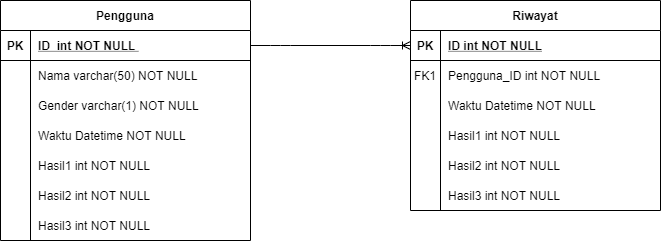

The diagram above was exported from draw.io. Its source (the exported page's mxGraphModel, read from the mxfile embedded in the PNG):
<mxGraphModel dx="1038" dy="548" grid="1" gridSize="10" guides="1" tooltips="1" connect="1" arrows="1" fold="1" page="1" pageScale="1" pageWidth="850" pageHeight="1100" math="0" shadow="0" extFonts="Permanent Marker^https://fonts.googleapis.com/css?family=Permanent+Marker">
  <root>
    <mxCell id="0" />
    <mxCell id="1" parent="0" />
    <mxCell id="fsAjesHajaAtAZ-J--JC-10" value="" style="group" vertex="1" connectable="0" parent="1">
      <mxGeometry x="520" y="120" width="250" height="210" as="geometry" />
    </mxCell>
    <mxCell id="C-vyLk0tnHw3VtMMgP7b-2" value="Riwayat" style="shape=table;startSize=30;container=1;collapsible=1;childLayout=tableLayout;fixedRows=1;rowLines=0;fontStyle=1;align=center;resizeLast=1;" parent="fsAjesHajaAtAZ-J--JC-10" vertex="1">
      <mxGeometry width="250" height="210" as="geometry" />
    </mxCell>
    <mxCell id="C-vyLk0tnHw3VtMMgP7b-3" value="" style="shape=partialRectangle;collapsible=0;dropTarget=0;pointerEvents=0;fillColor=none;points=[[0,0.5],[1,0.5]];portConstraint=eastwest;top=0;left=0;right=0;bottom=1;" parent="C-vyLk0tnHw3VtMMgP7b-2" vertex="1">
      <mxGeometry y="30" width="250" height="30" as="geometry" />
    </mxCell>
    <mxCell id="C-vyLk0tnHw3VtMMgP7b-4" value="PK" style="shape=partialRectangle;overflow=hidden;connectable=0;fillColor=none;top=0;left=0;bottom=0;right=0;fontStyle=1;" parent="C-vyLk0tnHw3VtMMgP7b-3" vertex="1">
      <mxGeometry width="30" height="30" as="geometry" />
    </mxCell>
    <mxCell id="C-vyLk0tnHw3VtMMgP7b-5" value="ID int NOT NULL " style="shape=partialRectangle;overflow=hidden;connectable=0;fillColor=none;top=0;left=0;bottom=0;right=0;align=left;spacingLeft=6;fontStyle=5;" parent="C-vyLk0tnHw3VtMMgP7b-3" vertex="1">
      <mxGeometry x="30" width="220" height="30" as="geometry" />
    </mxCell>
    <mxCell id="C-vyLk0tnHw3VtMMgP7b-6" value="" style="shape=partialRectangle;collapsible=0;dropTarget=0;pointerEvents=0;fillColor=none;points=[[0,0.5],[1,0.5]];portConstraint=eastwest;top=0;left=0;right=0;bottom=0;" parent="C-vyLk0tnHw3VtMMgP7b-2" vertex="1">
      <mxGeometry y="60" width="250" height="30" as="geometry" />
    </mxCell>
    <mxCell id="C-vyLk0tnHw3VtMMgP7b-7" value="FK1" style="shape=partialRectangle;overflow=hidden;connectable=0;fillColor=none;top=0;left=0;bottom=0;right=0;" parent="C-vyLk0tnHw3VtMMgP7b-6" vertex="1">
      <mxGeometry width="30" height="30" as="geometry" />
    </mxCell>
    <mxCell id="C-vyLk0tnHw3VtMMgP7b-8" value="Pengguna_ID int NOT NULL" style="shape=partialRectangle;overflow=hidden;connectable=0;fillColor=none;top=0;left=0;bottom=0;right=0;align=left;spacingLeft=6;" parent="C-vyLk0tnHw3VtMMgP7b-6" vertex="1">
      <mxGeometry x="30" width="220" height="30" as="geometry" />
    </mxCell>
    <mxCell id="C-vyLk0tnHw3VtMMgP7b-9" value="" style="shape=partialRectangle;collapsible=0;dropTarget=0;pointerEvents=0;fillColor=none;points=[[0,0.5],[1,0.5]];portConstraint=eastwest;top=0;left=0;right=0;bottom=0;" parent="C-vyLk0tnHw3VtMMgP7b-2" vertex="1">
      <mxGeometry y="90" width="250" height="30" as="geometry" />
    </mxCell>
    <mxCell id="C-vyLk0tnHw3VtMMgP7b-10" value="" style="shape=partialRectangle;overflow=hidden;connectable=0;fillColor=none;top=0;left=0;bottom=0;right=0;" parent="C-vyLk0tnHw3VtMMgP7b-9" vertex="1">
      <mxGeometry width="30" height="30" as="geometry" />
    </mxCell>
    <mxCell id="C-vyLk0tnHw3VtMMgP7b-11" value="Waktu Datetime NOT NULL" style="shape=partialRectangle;overflow=hidden;connectable=0;fillColor=none;top=0;left=0;bottom=0;right=0;align=left;spacingLeft=6;" parent="C-vyLk0tnHw3VtMMgP7b-9" vertex="1">
      <mxGeometry x="30" width="220" height="30" as="geometry" />
    </mxCell>
    <mxCell id="fsAjesHajaAtAZ-J--JC-7" value="Hasil1 int NOT NULL" style="shape=partialRectangle;overflow=hidden;connectable=0;fillColor=none;top=0;left=0;bottom=0;right=0;align=left;spacingLeft=6;" vertex="1" parent="fsAjesHajaAtAZ-J--JC-10">
      <mxGeometry x="30" y="120" width="220" height="30" as="geometry" />
    </mxCell>
    <mxCell id="fsAjesHajaAtAZ-J--JC-8" value="Hasil2 int NOT NULL" style="shape=partialRectangle;overflow=hidden;connectable=0;fillColor=none;top=0;left=0;bottom=0;right=0;align=left;spacingLeft=6;" vertex="1" parent="fsAjesHajaAtAZ-J--JC-10">
      <mxGeometry x="30" y="150" width="220" height="30" as="geometry" />
    </mxCell>
    <mxCell id="fsAjesHajaAtAZ-J--JC-9" value="Hasil3 int NOT NULL" style="shape=partialRectangle;overflow=hidden;connectable=0;fillColor=none;top=0;left=0;bottom=0;right=0;align=left;spacingLeft=6;" vertex="1" parent="fsAjesHajaAtAZ-J--JC-10">
      <mxGeometry x="30" y="180" width="220" height="30" as="geometry" />
    </mxCell>
    <mxCell id="fsAjesHajaAtAZ-J--JC-11" value="" style="group" vertex="1" connectable="0" parent="1">
      <mxGeometry x="110" y="120" width="250" height="240" as="geometry" />
    </mxCell>
    <mxCell id="C-vyLk0tnHw3VtMMgP7b-23" value="Pengguna" style="shape=table;startSize=30;container=1;collapsible=1;childLayout=tableLayout;fixedRows=1;rowLines=0;fontStyle=1;align=center;resizeLast=1;" parent="fsAjesHajaAtAZ-J--JC-11" vertex="1">
      <mxGeometry width="250" height="240" as="geometry" />
    </mxCell>
    <mxCell id="C-vyLk0tnHw3VtMMgP7b-24" value="" style="shape=partialRectangle;collapsible=0;dropTarget=0;pointerEvents=0;fillColor=none;points=[[0,0.5],[1,0.5]];portConstraint=eastwest;top=0;left=0;right=0;bottom=1;" parent="C-vyLk0tnHw3VtMMgP7b-23" vertex="1">
      <mxGeometry y="30" width="250" height="30" as="geometry" />
    </mxCell>
    <mxCell id="C-vyLk0tnHw3VtMMgP7b-25" value="PK" style="shape=partialRectangle;overflow=hidden;connectable=0;fillColor=none;top=0;left=0;bottom=0;right=0;fontStyle=1;" parent="C-vyLk0tnHw3VtMMgP7b-24" vertex="1">
      <mxGeometry width="30" height="30" as="geometry" />
    </mxCell>
    <mxCell id="C-vyLk0tnHw3VtMMgP7b-26" value="ID  int NOT NULL " style="shape=partialRectangle;overflow=hidden;connectable=0;fillColor=none;top=0;left=0;bottom=0;right=0;align=left;spacingLeft=6;fontStyle=5;" parent="C-vyLk0tnHw3VtMMgP7b-24" vertex="1">
      <mxGeometry x="30" width="220" height="30" as="geometry" />
    </mxCell>
    <mxCell id="C-vyLk0tnHw3VtMMgP7b-27" value="" style="shape=partialRectangle;collapsible=0;dropTarget=0;pointerEvents=0;fillColor=none;points=[[0,0.5],[1,0.5]];portConstraint=eastwest;top=0;left=0;right=0;bottom=0;" parent="C-vyLk0tnHw3VtMMgP7b-23" vertex="1">
      <mxGeometry y="60" width="250" height="30" as="geometry" />
    </mxCell>
    <mxCell id="C-vyLk0tnHw3VtMMgP7b-28" value="" style="shape=partialRectangle;overflow=hidden;connectable=0;fillColor=none;top=0;left=0;bottom=0;right=0;" parent="C-vyLk0tnHw3VtMMgP7b-27" vertex="1">
      <mxGeometry width="30" height="30" as="geometry" />
    </mxCell>
    <mxCell id="C-vyLk0tnHw3VtMMgP7b-29" value="Nama varchar(50) NOT NULL" style="shape=partialRectangle;overflow=hidden;connectable=0;fillColor=none;top=0;left=0;bottom=0;right=0;align=left;spacingLeft=6;" parent="C-vyLk0tnHw3VtMMgP7b-27" vertex="1">
      <mxGeometry x="30" width="220" height="30" as="geometry" />
    </mxCell>
    <mxCell id="fsAjesHajaAtAZ-J--JC-2" value="Gender varchar(1) NOT NULL" style="shape=partialRectangle;overflow=hidden;connectable=0;fillColor=none;top=0;left=0;bottom=0;right=0;align=left;spacingLeft=6;" vertex="1" parent="fsAjesHajaAtAZ-J--JC-11">
      <mxGeometry x="30" y="90" width="220" height="30" as="geometry" />
    </mxCell>
    <mxCell id="fsAjesHajaAtAZ-J--JC-3" value="Waktu Datetime NOT NULL" style="shape=partialRectangle;overflow=hidden;connectable=0;fillColor=none;top=0;left=0;bottom=0;right=0;align=left;spacingLeft=6;" vertex="1" parent="fsAjesHajaAtAZ-J--JC-11">
      <mxGeometry x="30" y="120" width="220" height="30" as="geometry" />
    </mxCell>
    <mxCell id="fsAjesHajaAtAZ-J--JC-4" value="Hasil1 int NOT NULL" style="shape=partialRectangle;overflow=hidden;connectable=0;fillColor=none;top=0;left=0;bottom=0;right=0;align=left;spacingLeft=6;" vertex="1" parent="fsAjesHajaAtAZ-J--JC-11">
      <mxGeometry x="30" y="150" width="220" height="30" as="geometry" />
    </mxCell>
    <mxCell id="fsAjesHajaAtAZ-J--JC-5" value="Hasil2 int NOT NULL" style="shape=partialRectangle;overflow=hidden;connectable=0;fillColor=none;top=0;left=0;bottom=0;right=0;align=left;spacingLeft=6;" vertex="1" parent="fsAjesHajaAtAZ-J--JC-11">
      <mxGeometry x="30" y="180" width="220" height="30" as="geometry" />
    </mxCell>
    <mxCell id="fsAjesHajaAtAZ-J--JC-6" value="Hasil3 int NOT NULL" style="shape=partialRectangle;overflow=hidden;connectable=0;fillColor=none;top=0;left=0;bottom=0;right=0;align=left;spacingLeft=6;" vertex="1" parent="fsAjesHajaAtAZ-J--JC-11">
      <mxGeometry x="30" y="210" width="220" height="30" as="geometry" />
    </mxCell>
    <mxCell id="fsAjesHajaAtAZ-J--JC-13" value="" style="edgeStyle=entityRelationEdgeStyle;fontSize=12;html=1;endArrow=ERoneToMany;exitX=1;exitY=0.5;exitDx=0;exitDy=0;entryX=0;entryY=0.5;entryDx=0;entryDy=0;" edge="1" parent="1" source="C-vyLk0tnHw3VtMMgP7b-24" target="C-vyLk0tnHw3VtMMgP7b-3">
      <mxGeometry width="100" height="100" relative="1" as="geometry">
        <mxPoint x="370" y="330" as="sourcePoint" />
        <mxPoint x="470" y="230" as="targetPoint" />
      </mxGeometry>
    </mxCell>
  </root>
</mxGraphModel>